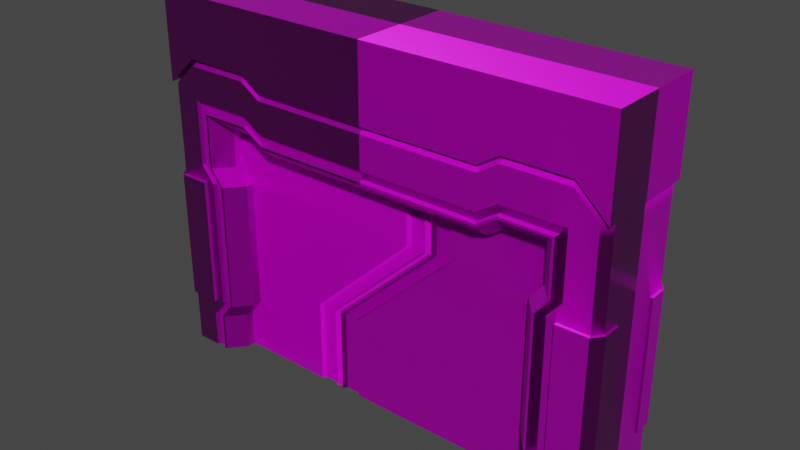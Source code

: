 # Source: animation_Airlock_open.blend  (saved by Blender 2.93.20; exported with 4.5.12 LTS)
import bpy
from mathutils import Matrix  # noqa: F401  (used for matrix-valued properties, if any)

bpy.ops.wm.read_factory_settings(use_empty=True)
scene = bpy.context.scene
scene.name = 'Scene'

# ---- collections
col_collection = bpy.data.collections.new('Collection'); scene.collection.children.link(col_collection)

# ---- images (referenced by path relative to the original .blend; pixels are not part of the script)
import os
ASSET_DIR = os.environ.get("B2B_ASSET_DIR", "")  # directory of the original .blend (textures are referenced by path, not embedded)
HERE = os.path.dirname(os.path.abspath(__file__))  # packed textures are extracted next to this script under _unpacked/

def load_image(name, relpath, width, height, colorspace="sRGB"):
    """Load a texture the original file referenced (path relative to the .blend, or extracted next to this script)."""
    p = next((c for c in (os.path.join(HERE, relpath), os.path.join(ASSET_DIR, relpath)) if relpath and os.path.exists(c)), "")
    if p:
        img = bpy.data.images.load(p, check_existing=True)
        img.name = name
    else:  # same state as the original file: an image datablock whose file is absent (Cycles renders it pink)
        img = bpy.data.images.new(name, width, height)
        img.source = "FILE"
        img.filepath = "//" + (relpath or name)
    img.colorspace_settings.name = colorspace
    return img
img_airlock_normal_png = load_image('airlock_normal.png', 'airlock_normal.png', 1024, 1024, 'Non-Color')
img_airlock_color2_png = load_image('airlock_color2.png', 'airlock_color2.png', 1024, 1024, 'sRGB')
img_airlock_roughness_png = load_image('airlock_roughness.png', 'airlock_roughness.png', 1024, 1024, 'Non-Color')

# ---- materials (node trees are filled in below, after node groups)
mat_airlockmaterial = bpy.data.materials.new('AirLockMaterial')
mat_airlockmaterial.alpha_threshold = 0.0
mat_airlockmaterial.use_transparent_shadow = False
mat_airlockmaterial.line_color = (0.0, 0.0, 0.0, 1.0)

# ---- node groups
ng_auto_smooth = bpy.data.node_groups.new('Auto Smooth', 'GeometryNodeTree')
_s = ng_auto_smooth.interface.new_socket(name='Geometry', in_out='OUTPUT', socket_type='NodeSocketGeometry')
_s = ng_auto_smooth.interface.new_socket(name='Geometry', in_out='INPUT', socket_type='NodeSocketGeometry')
_s = ng_auto_smooth.interface.new_socket(name='Angle', in_out='INPUT', socket_type='NodeSocketFloat')
_s.subtype = 'ANGLE'
_s.min_value = 0.0
_s.max_value = 3.142
ng_auto_smooth.is_modifier = True
_N = ng_auto_smooth.nodes; _L = ng_auto_smooth.links
n0 = _N.new('NodeGroupOutput'); n0.name = 'Group Output'; n0.location = (480, -100)
n1 = _N.new('NodeGroupInput'); n1.name = 'Group Input'; n1.location = (-420, -300)
n2 = _N.new('NodeGroupInput'); n2.name = 'Group Input.001'; n2.location = (-60, -100)
n3 = _N.new('GeometryNodeSetShadeSmooth'); n3.name = 'Set Shade Smooth'; n3.location = (120, -100)
n3.domain = 'EDGE'
n4 = _N.new('GeometryNodeSetShadeSmooth'); n4.name = 'Set Shade Smooth.001'; n4.location = (300, -100)
n5 = _N.new('GeometryNodeInputMeshEdgeAngle'); n5.name = 'Edge Angle'; n5.location = (-420, -220)
n6 = _N.new('GeometryNodeInputEdgeSmooth'); n6.name = 'Is Edge Smooth'; n6.location = (-60, -160)
n7 = _N.new('GeometryNodeInputShadeSmooth'); n7.name = 'Is Face Smooth'; n7.location = (-240, -340)
n8 = _N.new('FunctionNodeBooleanMath'); n8.name = 'Boolean Math'; n8.location = (-60, -220)
n9 = _N.new('FunctionNodeCompare'); n9.name = 'Compare'; n9.location = (-240, -180)
n9.operation = 'LESS_EQUAL'
_L.new(n5.outputs[0], n9.inputs[0])
_L.new(n4.outputs[0], n0.inputs[0])
_L.new(n1.outputs[1], n9.inputs[1])
_L.new(n9.outputs[0], n8.inputs[0])
_L.new(n7.outputs[0], n8.inputs[1])
_L.new(n2.outputs[0], n3.inputs[0])
_L.new(n6.outputs[0], n3.inputs[1])
_L.new(n3.outputs[0], n4.inputs[0])
_L.new(n8.outputs[0], n3.inputs[2])
n0.is_active_output = True

# ---- material node trees
mat_airlockmaterial.use_nodes = True; mat_airlockmaterial.node_tree.nodes.clear()
_N = mat_airlockmaterial.node_tree.nodes; _L = mat_airlockmaterial.node_tree.links
n0 = _N.new('ShaderNodeOutputMaterial'); n0.name = 'Material Output'; n0.location = (300, 300)
n1 = _N.new('ShaderNodeBsdfPrincipled'); n1.name = 'Principled BSDF'; n1.location = (10, 300)
n1.distribution = 'GGX'
n1.subsurface_method = 'BURLEY'
n1.inputs[1].default_value = 0.2868
n1.inputs[3].default_value = 1.45
n1.inputs[13].default_value = 0.2868
n1.inputs[27].default_value = (0.0, 0.0, 0.0, 1.0)
n1.inputs[28].default_value = 1.0
n2 = _N.new('ShaderNodeNormalMap'); n2.name = 'Normal Map'; n2.location = (-275, -292)
n2.uv_map = 'UVMap'
n3 = _N.new('ShaderNodeTexImage'); n3.name = 'Image Texture.001'; n3.location = (-628, -237)
n3.image = img_airlock_normal_png
n4 = _N.new('ShaderNodeTexImage'); n4.name = 'Image Texture'; n4.location = (-324, 335)
n4.image = img_airlock_color2_png
n5 = _N.new('ShaderNodeTexImage'); n5.name = 'Image Texture.002'; n5.location = (-686, 80)
n5.image = img_airlock_roughness_png
n6 = _N.new('ShaderNodeGamma'); n6.name = 'Gamma'; n6.location = (-332, 9)
_L.new(n1.outputs[0], n0.inputs[0])
_L.new(n4.outputs[0], n1.inputs[0])
_L.new(n3.outputs[0], n2.inputs[1])
_L.new(n2.outputs[0], n1.inputs[5])
_L.new(n5.outputs[0], n6.inputs[0])
_L.new(n6.outputs[0], n1.inputs[2])
n0.is_active_output = True

# ---- world
world_world = bpy.data.worlds.new('World'); scene.world = world_world
world_world.use_nodes = True; world_world.node_tree.nodes.clear()
_N = world_world.node_tree.nodes; _L = world_world.node_tree.links
n0 = _N.new('ShaderNodeOutputWorld'); n0.name = 'World Output'; n0.location = (300, 300)
n1 = _N.new('ShaderNodeBackground'); n1.name = 'Background'; n1.location = (10, 300)
n1.inputs[0].default_value = (0.05088, 0.05088, 0.05088, 1.0)
_L.new(n1.outputs[0], n0.inputs[0])
n0.is_active_output = True
world_world.color = (0.05088, 0.05088, 0.05088)
world_world.use_sun_shadow = False
world_world.sun_shadow_jitter_overblur = 0.0

# ---- meshes
me_door_01 = bpy.data.meshes.new('Door_01')
me_door_01.from_pydata([(1.5, -0.2, 0.0), (1.5, -0.2, 2.0), (0.575, -0.2, 0.0), (1.5, -0.2, 1.373), (1.5, -0.2, 0.6267), (0.575, -0.2, 0.6267), (1.5, 0.0, 0.0), (1.5, 0.0, 2.0), (0.4, 0.0, 2.0), (-0.4, 0.0, 0.0), (0.575, 0.0, 0.0), (1.5, 0.0, 0.6267), (1.5, 0.0, 1.373), (-0.4, 0.0, 0.6267), (0.4, 0.0, 1.373), (-0.2214, -0.2, 0.0), (-0.4, -0.175, 0.0), (0.4, -0.175, 2.0), (0.575, -0.2, 2.0), (0.4, -0.175, 1.373), (0.575, -0.2, 1.37), (-0.2213, -0.2, 0.6267), (-0.4, -0.175, 0.6267), (0.575, 0.0, 2.0), (-0.2214, 0.0, 0.0), (-0.3714, 0.0, 0.0), (-0.3713, -0.2, 0.6267), (-0.3714, -0.2, 0.0), (0.425, -0.2, 2.0), (0.425, -0.2, 1.37), (0.425, 0.0, 2.0), (-0.3489, -0.175, 0.0), (-0.2439, -0.175, 0.0), (-0.2438, -0.175, 0.6267), (0.4475, -0.175, 1.37), (0.5525, -0.175, 1.37), (0.5525, -0.175, 2.0), (-0.3488, -0.175, 0.6267), (0.4475, -0.175, 2.0), (-0.3489, 0.0, 0.0), (-0.2439, 0.0, 0.0), (0.5525, 0.0, 2.0), (0.4475, 0.0, 2.0), (0.4, -0.01582, 1.607), (0.4, -0.04505, 1.619), (0.4, -0.06742, 1.642), (0.4, -0.07953, 1.671), (0.4, -0.07953, 1.702), (0.4, -0.06742, 1.732), (0.4, -0.04505, 1.754), (0.4, -0.01582, 1.766), (0.2255, -0.01133, 1.63), (0.2484, -0.01582, 1.607), (0.2322, -0.01451, 1.614), (0.2255, -0.03227, 1.638), (0.2484, -0.04505, 1.619), (0.2322, -0.04131, 1.625), (0.2255, -0.0483, 1.654), (0.2484, -0.06742, 1.642), (0.2322, -0.06182, 1.645), (0.2255, -0.05697, 1.675), (0.2484, -0.07953, 1.671), (0.2322, -0.07292, 1.672), (0.2255, -0.05697, 1.698), (0.2484, -0.07953, 1.702), (0.2322, -0.07292, 1.701), (0.2255, -0.0483, 1.719), (0.2484, -0.06742, 1.732), (0.2322, -0.06182, 1.728), (0.2255, -0.03227, 1.735), (0.2484, -0.04505, 1.754), (0.2322, -0.04131, 1.748), (0.2255, -0.01133, 1.744), (0.2484, -0.01582, 1.766), (0.2322, -0.0145, 1.76), (0.3276, -0.05346, 1.722), (0.2817, -0.05346, 1.722), (0.3276, -0.03572, 1.74), (0.2817, -0.03572, 1.74), (0.3276, -0.01254, 1.75), (0.2817, -0.01254, 1.75), (0.2817, -0.01582, 1.607), (0.3276, -0.01582, 1.607), (0.2817, -0.04505, 1.619), (0.3276, -0.04505, 1.619), (0.2817, -0.06742, 1.642), (0.3276, -0.06742, 1.642), (0.2817, -0.07953, 1.671), (0.3276, -0.07953, 1.671), (0.2817, -0.07953, 1.702), (0.3276, -0.07953, 1.702), (0.2817, -0.06742, 1.732), (0.3276, -0.06742, 1.732), (0.2817, -0.04505, 1.754), (0.3276, -0.04505, 1.754), (0.2817, -0.01582, 1.766), (0.3276, -0.01582, 1.766), (0.2817, -0.06306, 1.699), (0.3276, -0.06306, 1.699), (0.2817, -0.06306, 1.674), (0.3276, -0.06306, 1.674), (0.2817, -0.05346, 1.651), (0.3276, -0.05346, 1.651), (0.2817, -0.03572, 1.633), (0.3276, -0.03572, 1.633), (0.2817, -0.01254, 1.624), (0.3276, -0.01254, 1.624), (0.4, -1.863e-08, 1.766), (0.2484, -1.863e-08, 1.766), (0.2322, -1.863e-08, 1.76), (0.2255, -1.956e-08, 1.744), (0.2817, -2.049e-08, 1.75), (0.3276, -1.956e-08, 1.75), (0.3276, -1.863e-08, 1.766), (0.2817, -1.863e-08, 1.766), (0.4, -1.863e-08, 1.607), (0.2484, -1.863e-08, 1.607), (0.2322, -1.77e-08, 1.614), (0.2255, -1.77e-08, 1.63), (0.2817, -1.956e-08, 1.624), (0.3276, -2.049e-08, 1.624), (0.3276, -1.863e-08, 1.607), (0.2817, -1.863e-08, 1.607)], [], [(12, 7, 1, 3), (10, 6, 0, 2), (8, 14, 19, 17), (16, 22, 13, 9), (30, 8, 17, 28), (24, 10, 2, 15), (0, 4, 5, 2), (6, 11, 4, 0), (11, 12, 3, 4), (22, 19, 14, 13), (3, 1, 18, 20), (5, 20, 21), (4, 3, 20, 5), (29, 26, 37, 34), (26, 27, 31, 37), (15, 21, 33, 32), (2, 5, 21, 15), (7, 23, 18, 1), (31, 32, 40, 39), (9, 25, 27, 16), (19, 22, 26, 29), (17, 19, 29, 28), (22, 16, 27, 26), (36, 38, 42, 41), (37, 31, 32, 33), (38, 34, 35, 36), (34, 37, 33, 35), (32, 40, 24, 15), (39, 31, 27, 25), (28, 29, 34, 38), (21, 20, 35, 33), (20, 18, 36, 35), (18, 23, 41, 36), (30, 28, 38, 42), (115, 43, 82, 121), (43, 44, 84, 82), (44, 45, 86, 84), (45, 46, 88, 86), (46, 47, 90, 88), (47, 48, 92, 90), (48, 49, 94, 92), (49, 50, 96, 94), (116, 52, 53, 117), (117, 53, 51, 118), (52, 55, 56, 53), (53, 56, 54, 51), (55, 58, 59, 56), (56, 59, 57, 54), (58, 61, 62, 59), (59, 62, 60, 57), (61, 64, 65, 62), (62, 65, 63, 60), (64, 67, 68, 65), (65, 68, 66, 63), (67, 70, 71, 68), (68, 71, 69, 66), (70, 73, 74, 71), (71, 74, 72, 69), (110, 118, 51, 54, 57, 60, 63, 66, 69, 72), (114, 108, 73, 95), (95, 73, 70, 93), (93, 70, 67, 91), (91, 67, 64, 89), (89, 64, 61, 87), (87, 61, 58, 85), (85, 58, 55, 83), (83, 55, 52, 81), (114, 95, 80, 111), (89, 87, 99, 97), (88, 90, 98, 100), (121, 82, 106, 120), (91, 89, 97, 76), (90, 92, 75, 98), (83, 81, 105, 103), (93, 91, 76, 78), (82, 84, 104, 106), (94, 77, 75, 92), (77, 79, 80, 78), (75, 77, 78, 76), (98, 75, 76, 97), (100, 98, 97, 99), (102, 100, 99, 101), (104, 102, 101, 103), (106, 104, 103, 105), (120, 106, 105, 119), (86, 88, 100, 102), (87, 85, 101, 99), (94, 96, 79, 77), (95, 93, 78, 80), (84, 86, 102, 104), (85, 83, 103, 101), (96, 113, 112, 79), (79, 112, 111, 80), (74, 109, 110, 72), (73, 108, 109, 74), (50, 107, 113, 96), (81, 122, 119, 105), (81, 52, 116, 122)])
me_door_01.polygons.foreach_set('use_smooth', [True] * 98)
_k = set([(0, 2), (0, 4), (0, 6), (1, 3), (1, 7), (1, 18), (2, 15), (3, 4), (8, 17), (9, 16), (15, 21), (15, 32), (16, 22), (16, 27), (17, 19), (17, 28), (18, 20), (18, 23), (18, 36), (19, 22), (20, 21), (26, 27), (26, 29), (27, 31), (28, 29), (28, 30), (28, 38), (31, 32), (31, 37), (32, 33), (33, 35), (34, 37), (34, 38), (35, 36), (36, 38), (36, 41), (38, 42), (75, 77), (75, 98), (76, 78), (76, 97), (77, 79), (78, 80), (79, 112), (80, 111), (81, 83), (81, 122), (82, 84), (82, 121), (83, 85), (84, 86), (85, 87), (86, 88), (87, 89), (88, 90), (89, 91), (90, 92), (91, 93), (92, 94), (93, 95), (94, 96), (95, 114), (96, 113), (97, 99), (98, 100), (99, 101), (100, 102), (101, 103), (102, 104), (103, 105), (104, 106), (105, 119), (106, 120)])
me_door_01.attributes.new('sharp_edge', 'BOOLEAN', 'EDGE').data.foreach_set('value', [ (min(e.vertices), max(e.vertices)) in _k for e in me_door_01.edges])
_uv = me_door_01.uv_layers.new(name='UVMap')
_uv.uv.foreach_set('vector', [0.9853, 0.8947, 0.9853, 0.9905, 0.9853, 0.9905, 0.9853, 0.8947, 0.8438, 0.6846, 0.9853, 0.6846, 0.9853, 0.6846, 0.8438, 0.6846, 0.5357, 0.9867, 0.5357, 0.9065, 0.5581, 0.9065, 0.5581, 0.9867, 0.5581, 0.6862, 0.5581, 0.7664, 0.5357, 0.7664, 0.5357, 0.6862, 0.8209, 0.9905, 0.817, 0.9905, 0.817, 0.9905, 0.8209, 0.9905, 0.722, 0.6846, 0.8438, 0.6846, 0.8438, 0.6846, 0.722, 0.6846, 0.9853, 0.6846, 0.9853, 0.7805, 0.8438, 0.7805, 0.8438, 0.6846, 0.9853, 0.6846, 0.9853, 0.7805, 0.9853, 0.7805, 0.9853, 0.6846, 0.9853, 0.7805, 0.9853, 0.8947, 0.9853, 0.8947, 0.9853, 0.7805, 0.5581, 0.7664, 0.5581, 0.9065, 0.5357, 0.9065, 0.5357, 0.7664, 0.9853, 0.8947, 0.9853, 0.9905, 0.8438, 0.9905, 0.8438, 0.8941, 0.8438, 0.7805, 0.8438, 0.8941, 0.722, 0.7805, 0.9853, 0.7805, 0.9853, 0.8947, 0.8438, 0.8941, 0.8438, 0.7805, 0.8209, 0.8941, 0.699, 0.7805, 0.7025, 0.7805, 0.8243, 0.8941, 0.699, 0.7805, 0.699, 0.6846, 0.7025, 0.6846, 0.7025, 0.7805, 0.722, 0.6846, 0.722, 0.7805, 0.7185, 0.7805, 0.7185, 0.6846, 0.8438, 0.6846, 0.8438, 0.7805, 0.722, 0.7805, 0.722, 0.6846, 0.9853, 0.9905, 0.8438, 0.9905, 0.8438, 0.9905, 0.9853, 0.9905, 0.7025, 0.6846, 0.7185, 0.6846, 0.7185, 0.6846, 0.7025, 0.6846, 0.6947, 0.6846, 0.699, 0.6846, 0.699, 0.6846, 0.6947, 0.6846, 0.817, 0.8947, 0.6947, 0.7805, 0.699, 0.7805, 0.8209, 0.8941, 0.817, 0.9905, 0.817, 0.8947, 0.8209, 0.8941, 0.8209, 0.9905, 0.6947, 0.7805, 0.6947, 0.6846, 0.699, 0.6846, 0.699, 0.7805, 0.8404, 0.9905, 0.8243, 0.9905, 0.8243, 0.9905, 0.8404, 0.9905, 0.5659, 0.7805, 0.5659, 0.6846, 0.582, 0.6846, 0.582, 0.7805, 0.6877, 0.9905, 0.6877, 0.8941, 0.7038, 0.8941, 0.7038, 0.9905, 0.6877, 0.8941, 0.5659, 0.7805, 0.582, 0.7805, 0.7038, 0.8941, 0.7185, 0.6846, 0.7185, 0.6846, 0.722, 0.6846, 0.722, 0.6846, 0.7025, 0.6846, 0.7025, 0.6846, 0.699, 0.6846, 0.699, 0.6846, 0.8209, 0.9905, 0.8209, 0.8941, 0.8243, 0.8941, 0.8243, 0.9905, 0.722, 0.7805, 0.8438, 0.8941, 0.8404, 0.8941, 0.7185, 0.7805, 0.8438, 0.8941, 0.8438, 0.9905, 0.8404, 0.9905, 0.8404, 0.8941, 0.8438, 0.9905, 0.8438, 0.9905, 0.8404, 0.9905, 0.8404, 0.9905, 0.8209, 0.9905, 0.8209, 0.9905, 0.8243, 0.9905, 0.8243, 0.9905, 0.6542, 0.7699, 0.6516, 0.7699, 0.6516, 0.7522, 0.6542, 0.7522, 0.6516, 0.7699, 0.6462, 0.7699, 0.6462, 0.7522, 0.6516, 0.7522, 0.6462, 0.7699, 0.6409, 0.7699, 0.6409, 0.7522, 0.6462, 0.7522, 0.6409, 0.7699, 0.6356, 0.7699, 0.6356, 0.7522, 0.6409, 0.7522, 0.6356, 0.7699, 0.6302, 0.7699, 0.6302, 0.7522, 0.6356, 0.7522, 0.6302, 0.7699, 0.6249, 0.7699, 0.6249, 0.7522, 0.6302, 0.7522, 0.6249, 0.7699, 0.6196, 0.7699, 0.6196, 0.7522, 0.6249, 0.7522, 0.6196, 0.7699, 0.6143, 0.7699, 0.6143, 0.7522, 0.6196, 0.7522, 0.6542, 0.7328, 0.6516, 0.7328, 0.6517, 0.7273, 0.6542, 0.7273, 0.6743, 0.7059, 0.6743, 0.7021, 0.6686, 0.7031, 0.6686, 0.7059, 0.6516, 0.7328, 0.6462, 0.7328, 0.6463, 0.7273, 0.6514, 0.7273, 0.6742, 0.7018, 0.6713, 0.6947, 0.6664, 0.6978, 0.6686, 0.7031, 0.6462, 0.7328, 0.6409, 0.7328, 0.641, 0.7273, 0.6461, 0.7273, 0.6711, 0.6944, 0.6657, 0.689, 0.6624, 0.6938, 0.6664, 0.6978, 0.6409, 0.7328, 0.6356, 0.7328, 0.6357, 0.7273, 0.6408, 0.7273, 0.6654, 0.6889, 0.6584, 0.6859, 0.6571, 0.6916, 0.6624, 0.6938, 0.6356, 0.7328, 0.6302, 0.7328, 0.6304, 0.7273, 0.6355, 0.7273, 0.658, 0.6859, 0.6504, 0.6859, 0.6514, 0.6916, 0.6571, 0.6916, 0.6302, 0.7328, 0.6249, 0.7328, 0.625, 0.7273, 0.6301, 0.7273, 0.6501, 0.6859, 0.643, 0.6889, 0.6461, 0.6938, 0.6514, 0.6916, 0.6249, 0.7328, 0.6196, 0.7328, 0.6197, 0.7273, 0.6248, 0.7273, 0.6427, 0.689, 0.6373, 0.6944, 0.642, 0.6978, 0.6461, 0.6938, 0.6196, 0.7328, 0.6143, 0.7328, 0.6144, 0.7273, 0.6195, 0.7273, 0.6371, 0.6947, 0.6342, 0.7018, 0.6398, 0.7031, 0.642, 0.6978, 0.6398, 0.7059, 0.6686, 0.7059, 0.6686, 0.7031, 0.6664, 0.6978, 0.6624, 0.6938, 0.6571, 0.6916, 0.6514, 0.6916, 0.6461, 0.6938, 0.642, 0.6978, 0.6398, 0.7031, 0.6116, 0.741, 0.6116, 0.7328, 0.6143, 0.7328, 0.6143, 0.741, 0.6143, 0.741, 0.6143, 0.7328, 0.6196, 0.7328, 0.6196, 0.741, 0.6196, 0.741, 0.6196, 0.7328, 0.6249, 0.7328, 0.6249, 0.741, 0.6249, 0.741, 0.6249, 0.7328, 0.6302, 0.7328, 0.6302, 0.741, 0.6302, 0.741, 0.6302, 0.7328, 0.6356, 0.7328, 0.6356, 0.741, 0.6356, 0.741, 0.6356, 0.7328, 0.6409, 0.7328, 0.6409, 0.741, 0.6409, 0.741, 0.6409, 0.7328, 0.6462, 0.7328, 0.6462, 0.741, 0.6462, 0.741, 0.6462, 0.7328, 0.6516, 0.7328, 0.6516, 0.741, 0.6116, 0.741, 0.6143, 0.741, 0.6143, 0.741, 0.6116, 0.741, 0.6302, 0.741, 0.6356, 0.741, 0.6356, 0.741, 0.6302, 0.741, 0.6356, 0.7522, 0.6302, 0.7522, 0.6302, 0.7522, 0.6356, 0.7522, 0.6542, 0.7522, 0.6516, 0.7522, 0.6516, 0.7522, 0.6542, 0.7522, 0.6249, 0.741, 0.6302, 0.741, 0.6302, 0.741, 0.6249, 0.741, 0.6302, 0.7522, 0.6249, 0.7522, 0.6249, 0.7522, 0.6302, 0.7522, 0.6462, 0.741, 0.6516, 0.741, 0.6516, 0.741, 0.6462, 0.741, 0.6196, 0.741, 0.6249, 0.741, 0.6249, 0.741, 0.6196, 0.741, 0.6516, 0.7522, 0.6462, 0.7522, 0.6462, 0.7522, 0.6516, 0.7522, 0.6196, 0.7522, 0.6196, 0.7522, 0.6249, 0.7522, 0.6249, 0.7522, 0.6196, 0.7522, 0.6143, 0.7522, 0.6143, 0.741, 0.6196, 0.741, 0.6249, 0.7522, 0.6196, 0.7522, 0.6196, 0.741, 0.6249, 0.741, 0.6302, 0.7522, 0.6249, 0.7522, 0.6249, 0.741, 0.6302, 0.741, 0.6356, 0.7522, 0.6302, 0.7522, 0.6302, 0.741, 0.6356, 0.741, 0.6409, 0.7522, 0.6356, 0.7522, 0.6356, 0.741, 0.6409, 0.741, 0.6462, 0.7522, 0.6409, 0.7522, 0.6409, 0.741, 0.6462, 0.741, 0.6516, 0.7522, 0.6462, 0.7522, 0.6462, 0.741, 0.6516, 0.741, 0.6542, 0.7522, 0.6516, 0.7522, 0.6516, 0.741, 0.6542, 0.741, 0.6409, 0.7522, 0.6356, 0.7522, 0.6356, 0.7522, 0.6409, 0.7522, 0.6356, 0.741, 0.6409, 0.741, 0.6409, 0.741, 0.6356, 0.741, 0.6196, 0.7522, 0.6143, 0.7522, 0.6143, 0.7522, 0.6196, 0.7522, 0.6143, 0.741, 0.6196, 0.741, 0.6196, 0.741, 0.6143, 0.741, 0.6462, 0.7522, 0.6409, 0.7522, 0.6409, 0.7522, 0.6462, 0.7522, 0.6409, 0.741, 0.6462, 0.741, 0.6462, 0.741, 0.6409, 0.741, 0.6143, 0.7522, 0.6116, 0.7522, 0.6116, 0.7522, 0.6143, 0.7522, 0.6143, 0.7522, 0.6116, 0.7522, 0.6116, 0.741, 0.6143, 0.741, 0.6341, 0.7021, 0.6341, 0.7059, 0.6398, 0.7059, 0.6398, 0.7031, 0.6143, 0.7328, 0.6116, 0.7328, 0.6116, 0.7273, 0.6142, 0.7273, 0.6143, 0.7699, 0.6116, 0.7699, 0.6116, 0.7522, 0.6143, 0.7522, 0.6516, 0.741, 0.6542, 0.741, 0.6542, 0.741, 0.6516, 0.741, 0.6516, 0.741, 0.6516, 0.7328, 0.6542, 0.7328, 0.6542, 0.741])
me_door_01.materials.append(mat_airlockmaterial)
me_door_01.use_remesh_fix_poles = True
me_door_01.use_remesh_preserve_attributes = False
me_door_01.update()
me_cube_001 = bpy.data.meshes.new('Cube.001')
me_cube_001.from_pydata([(1.749, 0.0, 0.0), (1.408, 0.0, 2.3), (1.749, 0.0, 1.905), (1.749, 0.0, 1.393), (1.749, 0.0, 0.4073), (1.749, 0.0, 1.516), (1.749, 0.0, 0.2842), (1.04, 0.0, 2.3), (1.408, -0.39, 2.088), (1.749, 0.0, 2.088), (0.0, -0.39, 1.988), (1.04, -0.39, 2.088), (0.884, -0.39, 1.988), (1.524, -0.39, 0.0), (1.524, 0.0, 2.3), (1.524, 0.0, 0.0), (1.524, -0.39, 1.905), (1.474, -0.39, 0.4073), (1.474, -0.39, 1.393), (1.524, -0.39, 1.516), (1.524, -0.39, 0.2842), (1.524, -0.39, 2.088), (1.408, -0.39, 0.0), (1.3, -0.26, 0.0), (1.3, -0.26, 1.8), (1.408, -0.39, 1.905), (0.0, -0.26, 1.7), (0.0, -0.39, 1.805), (1.2, -0.26, 1.393), (1.308, -0.39, 1.393), (1.2, -0.26, 0.4073), (1.308, -0.39, 0.4073), (1.408, -0.39, 1.516), (1.3, -0.26, 1.516), (1.408, -0.39, 0.2842), (1.3, -0.26, 0.2842), (1.04, -0.39, 1.905), (1.04, -0.26, 1.8), (0.884, -0.39, 1.805), (0.884, -0.26, 1.7), (1.408, -0.2, 2.3), (1.749, -0.2, 0.0), (1.749, -0.2, 1.905), (0.0, -0.2, 2.2), (1.749, -0.2, 0.4073), (1.749, -0.2, 1.393), (1.749, -0.2, 1.516), (1.749, -0.2, 0.2842), (1.04, -0.2, 2.3), (0.884, -0.2, 2.2), (1.749, -0.2, 2.088), (1.524, -0.2, 2.3), (1.524, -0.2, 0.0), (1.506, -0.39, 2.088), (1.506, 0.0, 2.3), (1.341, -0.37, 0.4073), (1.341, -0.37, 1.393), (1.39, -0.37, 1.393), (1.491, -0.37, 0.0), (1.442, -0.37, 0.0), (1.442, -0.37, 0.2842), (1.506, -0.2, 2.3), (1.749, 0.0, 2.001), (1.524, -0.39, 2.001), (1.491, -0.37, 0.2842), (1.49, -0.37, 1.905), (1.442, -0.37, 1.905), (1.442, -0.37, 1.938), (1.749, -0.2, 2.001), (1.49, -0.37, 1.985), (1.507, -0.39, 0.0), (1.425, -0.39, 0.0), (1.507, -0.39, 0.2842), (1.425, -0.39, 0.2842), (1.426, -0.39, 1.905), (1.506, -0.39, 1.905), (1.507, -0.39, 1.516), (1.426, -0.39, 1.516), (1.407, -0.39, 1.393), (1.325, -0.39, 1.393), (1.325, -0.39, 0.4073), (1.407, -0.39, 0.4073), (1.408, -0.39, 2.001), (1.408, -0.39, 1.922), (1.04, -0.39, 1.922), (1.04, -0.39, 2.001), (0.884, -0.39, 1.824), (0.884, -0.39, 1.903), (0.0, -0.39, 1.824), (0.0, -0.39, 1.903), (1.426, -0.39, 1.922), (1.506, -0.39, 2.001), (1.39, -0.37, 0.4073), (1.491, -0.37, 1.516), (1.442, -0.37, 1.516), (1.408, -0.37, 1.985), (1.408, -0.37, 1.938), (0.884, -0.37, 1.84), (0.884, -0.37, 1.887), (0.0, -0.37, 1.887), (0.0, -0.37, 1.84), (1.04, -0.37, 1.938), (1.04, -0.37, 1.985), (1.749, -0.325, 0.0), (1.698, -0.39, 0.0), (1.408, -0.325, 2.3), (1.408, -0.39, 2.25), (1.697, -0.39, 1.905), (1.749, -0.325, 1.905), (0.0, -0.39, 2.15), (0.0, -0.325, 2.2), (1.698, -0.39, 1.393), (1.749, -0.325, 1.393), (1.698, -0.39, 0.4073), (1.749, -0.325, 0.4073), (1.749, -0.325, 1.516), (1.698, -0.39, 1.516), (1.749, -0.325, 0.2842), (1.698, -0.39, 0.2842), (1.04, -0.325, 2.3), (1.04, -0.39, 2.25), (0.884, -0.39, 2.15), (0.884, -0.325, 2.2), (1.696, -0.39, 2.088), (1.749, -0.325, 2.088), (1.524, -0.325, 2.3), (1.524, -0.39, 2.25), (1.506, -0.39, 2.25), (1.506, -0.325, 2.3), (1.749, -0.325, 2.001), (1.697, -0.39, 2.001), (1.474, -0.4144, 1.393), (1.474, -0.4144, 0.4073), (1.768, -0.2, 1.393), (1.768, -0.2, 0.4073), (1.705, -0.4126, 1.393), (1.766, -0.3344, 1.393), (1.705, -0.4126, 0.4073), (1.766, -0.3344, 0.4073), (0.0, -0.39, 2.2), (0.0, 0.0, 2.2), (0.884, 0.0, 2.2), (1.753, -0.39, 2.088), (1.524, -0.39, 2.3), (0.0, -0.39, 2.75), (0.0, 0.0, 2.75), (0.884, 0.0, 2.75), (1.04, -0.39, 2.75), (1.753, -0.39, 2.75), (1.524, -0.39, 2.75), (1.524, 0.0, 2.75), (1.753, 0.0, 2.75), (1.04, -0.39, 2.3), (0.884, -0.39, 2.2), (0.884, -0.39, 2.75), (1.04, 0.0, 2.75), (1.491, 0.0, 0.0), (1.442, 0.0, 0.0), (1.507, 0.0, 0.0), (1.425, 0.0, 0.0), (1.491, -0.2, 0.0), (1.3, -0.2, 0.0), (1.3, -0.2, 0.2842), (1.3, -0.2, 1.8), (1.04, -0.2, 1.8), (1.3, -0.2, 1.516), (0.884, -0.2, 1.7), (0.0, -0.2, 1.7), (1.2, -0.2, 0.4073), (1.2, -0.2, 1.393), (1.442, -0.2, 0.0), (1.507, -0.2, 0.0), (1.425, -0.2, 0.0), (1.408, 0.0, 1.393), (1.408, 0.0, 0.4073), (1.04, 0.0, 1.905), (1.408, 0.0, 1.905), (1.408, 0.0, 0.2842), (1.408, 0.0, 1.516), (1.408, 0.0, 0.0), (0.884, 0.0, 1.905), (0.0, 0.0, 1.905), (1.408, -0.2, 0.0), (1.408, -0.2, 0.2842), (1.04, -0.2, 1.905), (0.0, -0.2, 1.905), (1.408, -0.2, 1.393), (1.408, -0.2, 1.905), (1.408, -0.2, 1.516), (0.884, -0.2, 1.905), (1.408, -0.2, 0.4073), (1.753, 0.0, 2.088), (1.04, 0.0, 2.3), (0.884, 0.0, 2.2), (1.524, 0.0, 2.3)], [], [(63, 130, 123, 21), (41, 47, 117, 103), (105, 40, 48, 119), (61, 40, 105, 128), (21, 53, 91, 63), (116, 107, 16, 19), (111, 116, 19, 18), (49, 193, 140, 43), (118, 113, 17, 20), (45, 46, 115, 112), (165, 163, 187, 188), (20, 17, 81, 72), (164, 166, 189, 184), (74, 90, 83, 25), (17, 18, 78, 81), (87, 12, 10, 89), (25, 83, 84, 36), (44, 45, 133, 134), (166, 167, 185, 189), (73, 80, 31, 34), (53, 127, 106, 8), (163, 164, 184, 187), (40, 1, 192, 48), (42, 68, 129, 108), (48, 192, 193, 49), (126, 21, 123), (38, 86, 88, 27), (161, 162, 183, 182), (162, 168, 190, 183), (21, 126, 127, 53), (36, 84, 86, 38), (52, 41, 103, 104, 13), (114, 44, 134, 138), (47, 44, 114, 117), (119, 48, 49, 122), (16, 107, 130, 63), (51, 50, 9, 194), (169, 165, 188, 186), (35, 23, 22, 34), (37, 24, 25, 36), (33, 28, 29, 32), (28, 30, 31, 29), (24, 33, 32, 25), (30, 35, 34, 31), (39, 37, 36, 38), (26, 39, 38, 27), (13, 20, 72, 70), (51, 125, 124, 50), (62, 9, 50, 68), (11, 120, 121, 12), (8, 106, 120, 11), (0, 6, 47, 41), (3, 5, 46, 45), (4, 3, 45, 44), (6, 4, 44, 47), (12, 121, 109, 10), (5, 2, 42, 46), (54, 1, 40, 61), (15, 0, 41, 52), (68, 50, 124, 129), (194, 54, 61, 51), (67, 66, 65, 69), (71, 73, 34, 22), (80, 79, 29, 31), (79, 77, 32, 29), (18, 19, 76, 78), (16, 63, 91, 75), (51, 61, 128, 125), (77, 74, 25, 32), (122, 49, 43, 110), (2, 62, 68, 42), (19, 16, 75, 76), (46, 42, 108, 115), (160, 171, 70, 58), (85, 11, 12, 87), (82, 8, 11, 85), (72, 81, 92, 64), (75, 91, 69, 65), (88, 86, 97, 100), (80, 73, 60, 55), (79, 80, 55, 56), (76, 75, 65, 93), (90, 74, 66, 67), (87, 89, 99, 98), (84, 83, 96, 101), (74, 77, 94, 66), (160, 170, 157, 156), (60, 59, 58, 64), (56, 55, 92, 57), (94, 56, 57, 93), (66, 94, 93, 65), (55, 60, 64, 92), (69, 95, 96, 67), (98, 99, 100, 97), (102, 98, 97, 101), (95, 102, 101, 96), (81, 78, 57, 92), (91, 82, 95, 69), (85, 87, 98, 102), (73, 71, 59, 60), (77, 79, 56, 94), (86, 84, 101, 97), (52, 171, 158, 15), (83, 90, 67, 96), (78, 76, 93, 57), (82, 85, 102, 95), (70, 72, 64, 58), (118, 104, 103, 117), (128, 105, 106, 127), (130, 107, 108, 129), (122, 110, 109, 121), (116, 111, 112, 115), (17, 113, 137, 132), (107, 116, 115, 108), (113, 118, 117, 114), (105, 119, 120, 106), (119, 122, 121, 120), (124, 125, 126, 123), (125, 128, 127, 126), (123, 130, 129, 124), (104, 118, 20, 13), (137, 135, 131, 132), (134, 133, 136, 138), (135, 137, 138, 136), (45, 112, 136, 133), (112, 111, 135, 136), (111, 18, 131, 135), (18, 17, 132, 131), (113, 114, 138, 137), (153, 139, 140, 141), (148, 151, 150, 149), (154, 146, 145, 144), (143, 152, 7, 14), (150, 155, 147, 149), (142, 191, 151, 148), (152, 153, 141, 7), (143, 149, 147, 152), (139, 153, 154, 144), (143, 142, 148, 149), (147, 155, 146, 154), (153, 152, 147, 154), (143, 14, 191, 142), (53, 8, 82, 91), (172, 182, 179, 159), (172, 159, 157, 170), (22, 23, 161, 182), (71, 172, 170, 59), (71, 22, 182, 172), (13, 70, 171, 52), (58, 59, 170, 160), (156, 158, 171, 160), (23, 35, 162, 161), (24, 37, 164, 163), (39, 26, 167, 166), (37, 39, 166, 164), (33, 24, 163, 165), (30, 28, 169, 168), (28, 33, 165, 169), (35, 30, 168, 162), (183, 190, 174, 177), (186, 188, 178, 173), (190, 186, 173, 174), (188, 187, 176, 178), (184, 189, 180, 175), (189, 185, 181, 180), (187, 184, 175, 176), (182, 183, 177, 179), (168, 169, 186, 190)])
me_cube_001.polygons.foreach_set('use_smooth', [True] * 168)
_k = set([(0, 6), (0, 15), (0, 41), (1, 54), (1, 192), (2, 5), (2, 62), (3, 4), (3, 5), (4, 6), (7, 152), (9, 62), (9, 194), (10, 89), (10, 109), (11, 85), (11, 120), (12, 87), (12, 121), (13, 70), (13, 104), (14, 143), (15, 158), (17, 18), (17, 113), (17, 132), (18, 111), (18, 131), (22, 23), (22, 34), (22, 71), (23, 35), (23, 161), (24, 25), (24, 33), (24, 37), (24, 163), (25, 32), (25, 36), (26, 27), (26, 39), (26, 167), (27, 38), (27, 88), (28, 29), (28, 30), (28, 33), (28, 169), (29, 31), (29, 32), (29, 79), (30, 31), (30, 35), (31, 34), (32, 33), (34, 35), (36, 37), (36, 38), (36, 84), (37, 39), (37, 164), (38, 39), (38, 86), (39, 166), (41, 103), (43, 110), (43, 140), (44, 45), (44, 114), (44, 134), (45, 112), (45, 133), (48, 119), (48, 192), (49, 122), (49, 193), (54, 194), (55, 56), (55, 60), (55, 80), (56, 79), (56, 94), (57, 78), (57, 92), (57, 93), (58, 59), (58, 64), (58, 70), (59, 60), (59, 71), (60, 73), (64, 72), (64, 92), (65, 69), (65, 93), (66, 67), (66, 94), (67, 90), (67, 96), (69, 91), (69, 95), (70, 72), (71, 73), (72, 81), (73, 80), (74, 77), (74, 90), (75, 76), (75, 91), (76, 78), (76, 93), (77, 79), (77, 94), (78, 81), (79, 80), (81, 92), (82, 85), (82, 91), (83, 84), (83, 90), (84, 86), (84, 101), (85, 87), (85, 102), (86, 88), (86, 97), (87, 89), (87, 98), (88, 100), (89, 99), (95, 102), (96, 101), (97, 100), (97, 101), (98, 99), (98, 102), (99, 100), (103, 104), (103, 117), (104, 118), (105, 119), (105, 128), (106, 120), (106, 127), (107, 116), (107, 130), (108, 115), (108, 129), (109, 110), (109, 121), (110, 122), (111, 112), (111, 116), (111, 135), (112, 115), (112, 136), (113, 114), (113, 118), (113, 137), (114, 117), (114, 138), (119, 120), (119, 122), (120, 121), (121, 122), (123, 126), (123, 130), (124, 125), (124, 129), (125, 128), (126, 127), (131, 132), (131, 135), (132, 137), (133, 134), (133, 136), (134, 138), (135, 136), (135, 137), (136, 138), (137, 138), (139, 153), (140, 193), (141, 153), (142, 143), (142, 148), (142, 191), (143, 152), (144, 154), (147, 149), (147, 154), (148, 149), (148, 151), (152, 153), (156, 157), (156, 158), (157, 159), (159, 179), (161, 162), (162, 168), (163, 164), (163, 165), (164, 166), (165, 169), (166, 167), (167, 185), (168, 169), (169, 186), (173, 174), (173, 178), (174, 177), (175, 176), (175, 180), (176, 178), (176, 187), (177, 179), (180, 181), (181, 185), (182, 183), (183, 190), (184, 187), (184, 189), (185, 189), (186, 188), (186, 190), (187, 188), (192, 193)])
me_cube_001.attributes.new('sharp_edge', 'BOOLEAN', 'EDGE').data.foreach_set('value', [ (min(e.vertices), max(e.vertices)) in _k for e in me_cube_001.edges])
_uv = me_cube_001.uv_layers.new(name='UVMap')
_uv.uv.foreach_set('vector', [0.837, 0.5803, 0.8809, 0.5803, 0.8808, 0.6023, 0.837, 0.6023, 0.9188, 0.07092, 0.9188, 0.1433, 0.8941, 0.1433, 0.8941, 0.07092, 0.6964, 0.1177, 0.7209, 0.1177, 0.7209, 0.2109, 0.6964, 0.2109, 0.7209, 0.0928, 0.7209, 0.1177, 0.6964, 0.1177, 0.6964, 0.0928, 0.837, 0.6023, 0.8324, 0.6023, 0.8324, 0.5803, 0.837, 0.5803, 0.8811, 0.4568, 0.881, 0.5558, 0.837, 0.5558, 0.837, 0.4568, 0.8811, 0.4254, 0.8811, 0.4568, 0.837, 0.4568, 0.8243, 0.4254, 0.7209, 0.2531, 0.7601, 0.2531, 0.7601, 0.4768, 0.7209, 0.4768, 0.8812, 0.1433, 0.8812, 0.1746, 0.8243, 0.1746, 0.837, 0.1433, 0.9187, 0.4254, 0.9187, 0.4568, 0.8941, 0.4568, 0.8941, 0.4254, 0.2765, 0.3777, 0.2765, 0.4448, 0.2511, 0.4695, 0.2511, 0.3777, 0.837, 0.1433, 0.8243, 0.1746, 0.807, 0.1746, 0.8326, 0.1433, 0.3379, 0.4448, 0.3747, 0.4212, 0.3747, 0.4695, 0.3379, 0.4695, 0.8119, 0.5558, 0.8119, 0.5603, 0.8073, 0.5603, 0.8073, 0.5558, 0.8243, 0.1746, 0.8243, 0.4254, 0.807, 0.4254, 0.807, 0.1746, 0.6739, 0.5554, 0.6739, 0.5769, 0.4489, 0.5769, 0.4489, 0.5553, 0.8073, 0.5558, 0.8073, 0.5603, 0.7137, 0.5603, 0.7137, 0.5559, 0.4413, 0.1328, 0.4413, 0.3459, 0.436, 0.3459, 0.436, 0.1328, 0.3747, 0.4212, 0.5833, 0.4212, 0.5833, 0.4695, 0.3747, 0.4695, 0.8118, 0.1433, 0.7862, 0.1746, 0.782, 0.1746, 0.8074, 0.1433, 0.8324, 0.6023, 0.8324, 0.6436, 0.8073, 0.6436, 0.8073, 0.6023, 0.2765, 0.4448, 0.3379, 0.4448, 0.3379, 0.4695, 0.2511, 0.4695, 0.7209, 0.1177, 0.7601, 0.1177, 0.7601, 0.2109, 0.7209, 0.2109, 0.9187, 0.5558, 0.9187, 0.5803, 0.8941, 0.5803, 0.8941, 0.5558, 0.7209, 0.2109, 0.7601, 0.2109, 0.7601, 0.2531, 0.7209, 0.2531, 0.837, 0.6436, 0.837, 0.6023, 0.8808, 0.6023, 0.6739, 0.5304, 0.6739, 0.5352, 0.4489, 0.5352, 0.4489, 0.5304, 0.2765, 0.02003, 0.2765, 0.08709, 0.2511, 0.08709, 0.2511, 0.02003, 0.2765, 0.08709, 0.3001, 0.1162, 0.2511, 0.1162, 0.2511, 0.08709, 0.837, 0.6023, 0.837, 0.6436, 0.8324, 0.6436, 0.8324, 0.6023, 0.7137, 0.5559, 0.7137, 0.5603, 0.6739, 0.5352, 0.6739, 0.5304, 0.7776, 0.5159, 0.7776, 0.5489, 0.7635, 0.5489, 0.7561, 0.5415, 0.7561, 0.5159, 0.4086, 0.1288, 0.436, 0.1288, 0.436, 0.1328, 0.4086, 0.1328, 0.9188, 0.1433, 0.9188, 0.1746, 0.8941, 0.1746, 0.8941, 0.1433, 0.6964, 0.2109, 0.7209, 0.2109, 0.7209, 0.2531, 0.6964, 0.2531, 0.837, 0.5558, 0.881, 0.5558, 0.8809, 0.5803, 0.837, 0.5803, 0.721, 0.06636, 0.7211, 0.01226, 0.7605, 0.01227, 0.7605, 0.06636, 0.3001, 0.3487, 0.2765, 0.3777, 0.2511, 0.3777, 0.2511, 0.3487, 0.6244, 0.07883, 0.6244, 0.007948, 0.6677, 0.007948, 0.6677, 0.07883, 0.4983, 0.04271, 0.5643, 0.04271, 0.5917, 0.07858, 0.4983, 0.07858, 0.6244, 0.3953, 0.6244, 0.36, 0.6677, 0.36, 0.6677, 0.3953, 0.6244, 0.36, 0.6244, 0.1142, 0.6677, 0.1142, 0.6677, 0.36, 0.6244, 0.4886, 0.6244, 0.3953, 0.6677, 0.3953, 0.6677, 0.5198, 0.6244, 0.1142, 0.6244, 0.07883, 0.6677, 0.07883, 0.6677, 0.1142, 0.4598, 0.04271, 0.4983, 0.04271, 0.4983, 0.07858, 0.4598, 0.07858, 0.2944, 0.04271, 0.4598, 0.04271, 0.4598, 0.07858, 0.2944, 0.07858, 0.837, 0.07092, 0.837, 0.1433, 0.8326, 0.1433, 0.8325, 0.07092, 0.721, 0.06636, 0.6964, 0.06636, 0.6965, 0.01226, 0.7211, 0.01226, 0.9582, 0.5803, 0.9582, 0.6023, 0.9187, 0.6023, 0.9187, 0.5803, 0.7137, 0.6023, 0.7137, 0.6436, 0.6739, 0.6182, 0.6739, 0.5769, 0.8073, 0.6023, 0.8073, 0.6436, 0.7137, 0.6436, 0.7137, 0.6023, 0.9582, 0.07092, 0.9582, 0.1433, 0.9188, 0.1433, 0.9188, 0.07092, 0.9582, 0.4254, 0.9582, 0.4568, 0.9187, 0.4568, 0.9187, 0.4254, 0.9582, 0.1746, 0.9582, 0.4254, 0.9187, 0.4254, 0.9188, 0.1746, 0.9582, 0.1433, 0.9582, 0.1746, 0.9188, 0.1746, 0.9188, 0.1433, 0.6739, 0.5769, 0.6739, 0.6182, 0.4489, 0.6182, 0.4489, 0.5769, 0.9582, 0.4568, 0.9582, 0.5558, 0.9187, 0.5558, 0.9187, 0.4568, 0.7601, 0.0928, 0.7601, 0.1177, 0.7209, 0.1177, 0.7209, 0.0928, 0.8003, 0.5159, 0.8003, 0.5489, 0.7776, 0.5489, 0.7776, 0.5159, 0.9187, 0.5803, 0.9187, 0.6023, 0.8941, 0.6023, 0.8941, 0.5803, 0.7601, 0.08824, 0.7601, 0.0928, 0.7209, 0.0928, 0.7209, 0.08824, 0.04091, 0.5272, 0.04091, 0.5187, 0.0286, 0.5187, 0.0286, 0.5392, 0.8118, 0.07092, 0.8118, 0.1433, 0.8074, 0.1433, 0.8073, 0.07092, 0.7862, 0.1746, 0.7862, 0.4254, 0.782, 0.4254, 0.782, 0.1746, 0.7862, 0.4254, 0.8119, 0.4568, 0.8074, 0.4568, 0.782, 0.4254, 0.8243, 0.4254, 0.837, 0.4568, 0.8325, 0.4568, 0.807, 0.4254, 0.837, 0.5558, 0.837, 0.5803, 0.8324, 0.5803, 0.8324, 0.5558, 0.7209, 0.08824, 0.7209, 0.0928, 0.6964, 0.0928, 0.6964, 0.08824, 0.8119, 0.4568, 0.8119, 0.5558, 0.8073, 0.5558, 0.8074, 0.4568, 0.6964, 0.2531, 0.7209, 0.2531, 0.7209, 0.4768, 0.6964, 0.4768, 0.9582, 0.5558, 0.9582, 0.5803, 0.9187, 0.5803, 0.9187, 0.5558, 0.837, 0.4568, 0.837, 0.5558, 0.8324, 0.5558, 0.8325, 0.4568, 0.9187, 0.4568, 0.9187, 0.5558, 0.8941, 0.5558, 0.8941, 0.4568, 0.7776, 0.5109, 0.7776, 0.5133, 0.7561, 0.5133, 0.7584, 0.5109, 0.7137, 0.5804, 0.7137, 0.6023, 0.6739, 0.5769, 0.6739, 0.5554, 0.8073, 0.5803, 0.8073, 0.6023, 0.7137, 0.6023, 0.7137, 0.5804, 0.8326, 0.1433, 0.807, 0.1746, 0.8028, 0.1746, 0.8284, 0.1433, 0.8324, 0.5558, 0.8324, 0.5803, 0.8283, 0.5763, 0.8283, 0.5558, 0.4489, 0.5352, 0.6739, 0.5352, 0.6739, 0.5393, 0.4489, 0.5392, 0.7862, 0.1746, 0.8118, 0.1433, 0.8159, 0.1433, 0.7903, 0.1746, 0.7862, 0.4254, 0.7862, 0.1746, 0.7903, 0.1746, 0.7903, 0.4254, 0.8325, 0.4568, 0.8324, 0.5558, 0.8283, 0.5558, 0.8284, 0.4568, 0.8119, 0.5603, 0.8119, 0.5558, 0.816, 0.5558, 0.816, 0.5643, 0.6739, 0.5554, 0.4489, 0.5553, 0.4489, 0.5513, 0.6739, 0.5513, 0.7137, 0.5603, 0.8073, 0.5603, 0.8073, 0.5643, 0.7137, 0.5643, 0.8119, 0.5558, 0.8119, 0.4568, 0.816, 0.4568, 0.816, 0.5558, 0.7776, 0.5109, 0.7776, 0.5037, 0.8003, 0.5037, 0.8003, 0.5109, 0.04097, 0.1062, 0.04098, 0.03381, 0.02853, 0.03381, 0.02849, 0.1062, 0.06657, 0.3883, 0.06658, 0.1375, 0.05409, 0.1375, 0.0541, 0.3883, 0.04092, 0.4197, 0.06657, 0.3883, 0.0541, 0.3883, 0.02853, 0.4197, 0.04091, 0.5187, 0.04092, 0.4197, 0.02853, 0.4197, 0.0286, 0.5187, 0.06658, 0.1375, 0.04097, 0.1062, 0.02849, 0.1062, 0.05409, 0.1375, 0.0286, 0.5392, 0.04959, 0.5392, 0.04959, 0.5272, 0.04091, 0.5272, 0.183, 0.5142, 0.408, 0.5142, 0.408, 0.5021, 0.183, 0.5021, 0.1433, 0.5392, 0.183, 0.5142, 0.183, 0.5021, 0.1433, 0.5272, 0.04959, 0.5392, 0.1433, 0.5392, 0.1433, 0.5272, 0.04959, 0.5272, 0.807, 0.1746, 0.807, 0.4254, 0.8028, 0.4254, 0.8028, 0.1746, 0.8324, 0.5803, 0.8073, 0.5803, 0.8073, 0.5763, 0.8283, 0.5763, 0.7137, 0.5804, 0.6739, 0.5554, 0.6739, 0.5513, 0.7137, 0.5763, 0.8118, 0.1433, 0.8118, 0.07092, 0.8159, 0.07092, 0.8159, 0.1433, 0.8119, 0.4568, 0.7862, 0.4254, 0.7903, 0.4254, 0.816, 0.4568, 0.6739, 0.5352, 0.7137, 0.5603, 0.7137, 0.5643, 0.6739, 0.5393, 0.7776, 0.5159, 0.7776, 0.5133, 0.8003, 0.5133, 0.8003, 0.5159, 0.8073, 0.5603, 0.8119, 0.5603, 0.816, 0.5643, 0.8073, 0.5643, 0.807, 0.4254, 0.8325, 0.4568, 0.8284, 0.4568, 0.8028, 0.4254, 0.8073, 0.5803, 0.7137, 0.5804, 0.7137, 0.5763, 0.8073, 0.5763, 0.8325, 0.07092, 0.8326, 0.1433, 0.8284, 0.1433, 0.8284, 0.07092, 0.8812, 0.1433, 0.8812, 0.07092, 0.8941, 0.07092, 0.8941, 0.1433, 0.8324, 0.6564, 0.8073, 0.6564, 0.8073, 0.6436, 0.8324, 0.6436, 0.8809, 0.5803, 0.881, 0.5558, 0.8941, 0.5558, 0.8941, 0.5803, 0.6739, 0.631, 0.4489, 0.631, 0.4489, 0.6182, 0.6739, 0.6182, 0.8811, 0.4568, 0.8811, 0.4254, 0.8941, 0.4254, 0.8941, 0.4568, 0.3331, 0.1288, 0.388, 0.1288, 0.388, 0.1328, 0.3331, 0.1328, 0.881, 0.5558, 0.8811, 0.4568, 0.8941, 0.4568, 0.8941, 0.5558, 0.8812, 0.1746, 0.8812, 0.1433, 0.8941, 0.1433, 0.8941, 0.1746, 0.8073, 0.6564, 0.7137, 0.6564, 0.7137, 0.6436, 0.8073, 0.6436, 0.7137, 0.6564, 0.6739, 0.631, 0.6739, 0.6182, 0.7137, 0.6436, 0.8941, 0.6023, 0.837, 0.6564, 0.837, 0.6436, 0.8808, 0.6023, 0.837, 0.6564, 0.8324, 0.6564, 0.8324, 0.6436, 0.837, 0.6436, 0.8808, 0.6023, 0.8809, 0.5803, 0.8941, 0.5803, 0.8941, 0.6023, 0.8812, 0.07092, 0.8812, 0.1433, 0.837, 0.1433, 0.837, 0.07092, 0.388, 0.1328, 0.388, 0.3459, 0.3331, 0.3459, 0.3331, 0.1328, 0.436, 0.1328, 0.436, 0.3459, 0.4086, 0.3459, 0.4086, 0.1328, 0.388, 0.3459, 0.388, 0.1328, 0.4086, 0.1328, 0.4086, 0.3459, 0.436, 0.3499, 0.4086, 0.3499, 0.4086, 0.3459, 0.436, 0.3459, 0.4086, 0.3499, 0.388, 0.3499, 0.388, 0.3459, 0.4086, 0.3459, 0.388, 0.3499, 0.3331, 0.3499, 0.3331, 0.3459, 0.388, 0.3459, 0.3279, 0.3459, 0.3279, 0.1328, 0.3331, 0.1328, 0.3331, 0.3459, 0.388, 0.1288, 0.4086, 0.1288, 0.4086, 0.1328, 0.388, 0.1328, 0.2157, 0.7541, 0.003925, 0.7541, 0.003925, 0.6822, 0.2157, 0.6822, 0.4237, 0.9246, 0.4237, 0.9964, 0.3691, 0.9964, 0.3691, 0.9246, 0.2157, 0.9246, 0.2157, 0.9964, 0.003925, 0.9964, 0.003925, 0.9246, 0.3761, 0.7541, 0.26, 0.7541, 0.26, 0.6822, 0.3761, 0.6822, 0.3691, 0.9964, 0.253, 0.9964, 0.253, 0.9246, 0.3691, 0.9246, 0.4237, 0.7659, 0.4956, 0.7659, 0.4956, 0.9246, 0.4237, 0.9246, 0.26, 0.7541, 0.2157, 0.7541, 0.2157, 0.6822, 0.26, 0.6822, 0.3691, 0.8168, 0.3691, 0.9246, 0.253, 0.9246, 0.253, 0.8168, 0.003925, 0.7929, 0.2157, 0.7929, 0.2157, 0.9246, 0.003925, 0.9246, 0.3691, 0.8168, 0.4237, 0.7659, 0.4237, 0.9246, 0.3691, 0.9246, 0.253, 0.9246, 0.253, 0.9964, 0.2157, 0.9964, 0.2157, 0.9246, 0.2157, 0.7929, 0.253, 0.8168, 0.253, 0.9246, 0.2157, 0.9246, 0.3761, 0.7541, 0.3761, 0.6822, 0.4507, 0.6822, 0.4507, 0.7541, 0.8324, 0.6023, 0.8073, 0.6023, 0.8073, 0.5803, 0.8324, 0.5803, 0.7776, 0.5013, 0.7776, 0.4987, 0.8003, 0.4987, 0.8003, 0.5013, 0.7776, 0.5013, 0.8003, 0.5013, 0.8003, 0.5037, 0.7776, 0.5037, 0.7561, 0.4987, 0.7708, 0.4828, 0.7776, 0.4828, 0.7776, 0.4987, 0.7561, 0.5013, 0.7776, 0.5013, 0.7776, 0.5037, 0.7584, 0.5037, 0.7561, 0.5013, 0.7561, 0.4987, 0.7776, 0.4987, 0.7776, 0.5013, 0.7561, 0.5159, 0.7561, 0.5133, 0.7776, 0.5133, 0.7776, 0.5159, 0.7584, 0.5109, 0.7584, 0.5037, 0.7776, 0.5037, 0.7776, 0.5109, 0.8003, 0.5109, 0.8003, 0.5133, 0.7776, 0.5133, 0.7776, 0.5109, 0.6244, 0.007948, 0.6244, 0.07883, 0.6006, 0.07883, 0.6006, 0.007948, 0.5646, 0.03009, 0.4987, 0.03009, 0.4987, 0.01541, 0.5646, 0.01541, 0.4601, 0.03009, 0.2948, 0.03009, 0.2948, 0.01541, 0.4601, 0.01541, 0.4987, 0.03009, 0.4601, 0.03009, 0.4601, 0.01541, 0.4987, 0.01541, 0.6244, 0.3953, 0.6244, 0.4886, 0.6006, 0.4886, 0.6006, 0.3953, 0.6244, 0.1142, 0.6244, 0.36, 0.6006, 0.36, 0.6006, 0.1142, 0.6244, 0.36, 0.6244, 0.3953, 0.6006, 0.3953, 0.6006, 0.36, 0.6244, 0.07883, 0.6244, 0.1142, 0.6006, 0.1142, 0.6006, 0.07883, 0.876, 0.2194, 0.876, 0.2268, 0.8634, 0.2268, 0.8634, 0.2194, 0.876, 0.2859, 0.876, 0.2933, 0.8634, 0.2933, 0.8634, 0.2859, 0.876, 0.2268, 0.876, 0.2859, 0.8634, 0.2859, 0.8634, 0.2268, 0.876, 0.2933, 0.876, 0.3167, 0.8634, 0.3167, 0.8634, 0.2933, 0.876, 0.3373, 0.876, 0.346, 0.8634, 0.346, 0.8634, 0.3373, 0.876, 0.346, 0.876, 0.3956, 0.8634, 0.3956, 0.8634, 0.346, 0.876, 0.3167, 0.876, 0.3373, 0.8634, 0.3373, 0.8634, 0.3167, 0.876, 0.2023, 0.876, 0.2194, 0.8634, 0.2194, 0.8634, 0.2023, 0.3001, 0.1162, 0.3001, 0.3487, 0.2511, 0.3487, 0.2511, 0.1162])
me_cube_001.materials.append(mat_airlockmaterial)
me_cube_001.use_remesh_fix_poles = True
me_cube_001.use_remesh_preserve_attributes = False
me_cube_001.update()
me_door_02 = bpy.data.meshes.new('Door_02')
me_door_02.from_pydata([(-1.5, -0.2, 3.02e-08), (-1.5, -0.2, -2.0), (-0.575, -0.2, 3.02e-08), (-1.5, -0.2, -1.373), (-1.5, -0.2, -0.6267), (-0.575, -0.2, -0.6267), (-1.5, 2.265e-07, 0.0), (-1.5, -7.55e-08, -2.0), (-0.4, -2.416e-07, -2.0), (0.4, -6.04e-08, 0.0), (-0.575, 8.682e-08, 0.0), (-1.5, 1.319e-07, -0.6267), (-1.5, 1.913e-08, -1.373), (0.4, -1.55e-07, -0.6267), (-0.4, -1.47e-07, -1.373), (0.2214, -0.2, 3.02e-08), (0.4, -0.175, 2.642e-08), (-0.4, -0.175, -2.0), (-0.575, -0.2, -2.0), (-0.4, -0.175, -1.373), (-0.575, -0.2, -1.37), (0.2213, -0.2, -0.6267), (0.4, -0.175, -0.6267), (-0.575, -2.152e-07, -2.0), (0.2214, -3.344e-08, 0.0), (0.3714, -5.609e-08, 0.0), (0.3713, -0.2, -0.6267), (0.3714, -0.2, 3.02e-08), (-0.425, -0.2, -2.0), (-0.425, -0.2, -1.37), (-0.425, -2.378e-07, -2.0), (0.3489, -0.175, 2.642e-08), (0.2439, -0.175, 2.642e-08), (0.2438, -0.175, -0.6267), (-0.4475, -0.175, -1.37), (-0.5525, -0.175, -1.37), (-0.5525, -0.175, -2.0), (0.3488, -0.175, -0.6267), (-0.4475, -0.175, -2.0), (0.3489, -5.269e-08, 0.0), (0.2439, -3.683e-08, 0.0), (-0.5525, -2.186e-07, -2.0), (-0.4475, -2.344e-07, -2.0), (-0.4, -0.01582, -1.607), (-0.4, -0.04505, -1.619), (-0.4, -0.06742, -1.642), (-0.4, -0.07953, -1.671), (-0.4, -0.07953, -1.702), (-0.4, -0.06742, -1.732), (-0.4, -0.04505, -1.754), (-0.4, -0.01582, -1.766), (-0.2255, -0.01133, -1.63), (-0.2484, -0.01582, -1.607), (-0.2322, -0.01451, -1.614), (-0.2255, -0.03227, -1.638), (-0.2484, -0.04505, -1.619), (-0.2322, -0.04131, -1.625), (-0.2255, -0.0483, -1.654), (-0.2484, -0.06742, -1.642), (-0.2322, -0.06182, -1.645), (-0.2255, -0.05697, -1.675), (-0.2484, -0.07953, -1.671), (-0.2322, -0.07292, -1.672), (-0.2255, -0.05697, -1.698), (-0.2484, -0.07953, -1.702), (-0.2322, -0.07292, -1.701), (-0.2255, -0.0483, -1.719), (-0.2484, -0.06742, -1.732), (-0.2322, -0.06182, -1.728), (-0.2255, -0.03227, -1.735), (-0.2484, -0.04505, -1.754), (-0.2322, -0.04131, -1.748), (-0.2255, -0.01133, -1.744), (-0.2484, -0.01582, -1.766), (-0.2322, -0.01451, -1.76), (-0.3276, -0.05346, -1.722), (-0.2817, -0.05346, -1.722), (-0.3276, -0.03572, -1.74), (-0.2817, -0.03572, -1.74), (-0.3276, -0.01254, -1.75), (-0.2817, -0.01254, -1.75), (-0.2817, -0.01582, -1.607), (-0.3276, -0.01582, -1.607), (-0.2817, -0.04505, -1.619), (-0.3276, -0.04505, -1.619), (-0.2817, -0.06742, -1.642), (-0.3276, -0.06742, -1.642), (-0.2817, -0.07953, -1.671), (-0.3276, -0.07953, -1.671), (-0.2817, -0.07953, -1.702), (-0.3276, -0.07953, -1.702), (-0.2817, -0.06742, -1.732), (-0.3276, -0.06742, -1.732), (-0.2817, -0.04505, -1.754), (-0.3276, -0.04505, -1.754), (-0.2817, -0.01582, -1.766), (-0.3276, -0.01582, -1.766), (-0.2817, -0.06306, -1.699), (-0.3276, -0.06306, -1.699), (-0.2817, -0.06306, -1.674), (-0.3276, -0.06306, -1.674), (-0.2817, -0.05346, -1.651), (-0.3276, -0.05346, -1.651), (-0.2817, -0.03572, -1.633), (-0.3276, -0.03572, -1.633), (-0.2817, -0.01254, -1.624), (-0.3276, -0.01254, -1.624), (-0.4, -2.249e-07, -1.766), (-0.2484, -2.478e-07, -1.766), (-0.2322, -2.493e-07, -1.76), (-0.2255, -2.488e-07, -1.744), (-0.2817, -2.422e-07, -1.75), (-0.3276, -2.343e-07, -1.75), (-0.3276, -2.359e-07, -1.766), (-0.2817, -2.428e-07, -1.766), (-0.4, -2.009e-07, -1.607), (-0.2484, -2.238e-07, -1.607), (-0.2322, -2.263e-07, -1.614), (-0.2255, -2.297e-07, -1.63), (-0.2817, -2.222e-07, -1.624), (-0.3276, -2.162e-07, -1.624), (-0.3276, -2.118e-07, -1.607), (-0.2817, -2.188e-07, -1.607)], [], [(12, 7, 1, 3), (10, 6, 0, 2), (8, 14, 19, 17), (16, 22, 13, 9), (30, 8, 17, 28), (24, 10, 2, 15), (0, 4, 5, 2), (6, 11, 4, 0), (11, 12, 3, 4), (22, 19, 14, 13), (3, 1, 18, 20), (5, 20, 21), (4, 3, 20, 5), (29, 26, 37, 34), (26, 27, 31, 37), (15, 21, 33, 32), (2, 5, 21, 15), (7, 23, 18, 1), (31, 32, 40, 39), (9, 25, 27, 16), (19, 22, 26, 29), (17, 19, 29, 28), (22, 16, 27, 26), (36, 38, 42, 41), (37, 31, 32, 33), (38, 34, 35, 36), (34, 37, 33, 35), (32, 40, 24, 15), (39, 31, 27, 25), (28, 29, 34, 38), (21, 20, 35, 33), (20, 18, 36, 35), (18, 23, 41, 36), (30, 28, 38, 42), (115, 43, 82, 121), (43, 44, 84, 82), (44, 45, 86, 84), (45, 46, 88, 86), (46, 47, 90, 88), (47, 48, 92, 90), (48, 49, 94, 92), (49, 50, 96, 94), (116, 52, 53, 117), (117, 53, 51, 118), (52, 55, 56, 53), (53, 56, 54, 51), (55, 58, 59, 56), (56, 59, 57, 54), (58, 61, 62, 59), (59, 62, 60, 57), (61, 64, 65, 62), (62, 65, 63, 60), (64, 67, 68, 65), (65, 68, 66, 63), (67, 70, 71, 68), (68, 71, 69, 66), (70, 73, 74, 71), (71, 74, 72, 69), (110, 118, 51, 54, 57, 60, 63, 66, 69, 72), (114, 108, 73, 95), (95, 73, 70, 93), (93, 70, 67, 91), (91, 67, 64, 89), (89, 64, 61, 87), (87, 61, 58, 85), (85, 58, 55, 83), (83, 55, 52, 81), (114, 95, 80, 111), (89, 87, 99, 97), (88, 90, 98, 100), (121, 82, 106, 120), (91, 89, 97, 76), (90, 92, 75, 98), (83, 81, 105, 103), (93, 91, 76, 78), (82, 84, 104, 106), (94, 77, 75, 92), (77, 79, 80, 78), (75, 77, 78, 76), (98, 75, 76, 97), (100, 98, 97, 99), (102, 100, 99, 101), (104, 102, 101, 103), (106, 104, 103, 105), (120, 106, 105, 119), (86, 88, 100, 102), (87, 85, 101, 99), (94, 96, 79, 77), (95, 93, 78, 80), (84, 86, 102, 104), (85, 83, 103, 101), (96, 113, 112, 79), (79, 112, 111, 80), (74, 109, 110, 72), (73, 108, 109, 74), (50, 107, 113, 96), (81, 122, 119, 105), (81, 52, 116, 122)])
me_door_02.polygons.foreach_set('use_smooth', [True] * 98)
_k = set([(0, 2), (0, 4), (0, 6), (1, 3), (1, 7), (1, 18), (2, 15), (3, 4), (8, 17), (9, 16), (15, 21), (15, 32), (16, 22), (16, 27), (17, 19), (17, 28), (18, 20), (18, 23), (18, 36), (19, 22), (20, 21), (26, 27), (26, 29), (27, 31), (28, 29), (28, 30), (28, 38), (31, 32), (31, 37), (32, 33), (33, 35), (34, 37), (34, 38), (35, 36), (36, 38), (36, 41), (38, 42), (75, 77), (75, 98), (76, 78), (76, 97), (77, 79), (78, 80), (79, 112), (80, 111), (81, 83), (81, 122), (82, 84), (82, 121), (83, 85), (84, 86), (85, 87), (86, 88), (87, 89), (88, 90), (89, 91), (90, 92), (91, 93), (92, 94), (93, 95), (94, 96), (95, 114), (96, 113), (97, 99), (98, 100), (99, 101), (100, 102), (101, 103), (102, 104), (103, 105), (104, 106), (105, 119), (106, 120)])
me_door_02.attributes.new('sharp_edge', 'BOOLEAN', 'EDGE').data.foreach_set('value', [ (min(e.vertices), max(e.vertices)) in _k for e in me_door_02.edges])
_uv = me_door_02.uv_layers.new(name='UVMap')
_uv.uv.foreach_set('vector', [0.9853, 0.8947, 0.9853, 0.9905, 0.9853, 0.9905, 0.9853, 0.8947, 0.8438, 0.6846, 0.9853, 0.6846, 0.9853, 0.6846, 0.8438, 0.6846, 0.5357, 0.9867, 0.5357, 0.9065, 0.5581, 0.9065, 0.5581, 0.9867, 0.5581, 0.6862, 0.5581, 0.7664, 0.5357, 0.7664, 0.5357, 0.6862, 0.8209, 0.9905, 0.817, 0.9905, 0.817, 0.9905, 0.8209, 0.9905, 0.722, 0.6846, 0.8438, 0.6846, 0.8438, 0.6846, 0.722, 0.6846, 0.9853, 0.6846, 0.9853, 0.7805, 0.8438, 0.7805, 0.8438, 0.6846, 0.9853, 0.6846, 0.9853, 0.7805, 0.9853, 0.7805, 0.9853, 0.6846, 0.9853, 0.7805, 0.9853, 0.8947, 0.9853, 0.8947, 0.9853, 0.7805, 0.5581, 0.7664, 0.5581, 0.9065, 0.5357, 0.9065, 0.5357, 0.7664, 0.9853, 0.8947, 0.9853, 0.9905, 0.8438, 0.9905, 0.8438, 0.8941, 0.8438, 0.7805, 0.8438, 0.8941, 0.722, 0.7805, 0.9853, 0.7805, 0.9853, 0.8947, 0.8438, 0.8941, 0.8438, 0.7805, 0.8209, 0.8941, 0.699, 0.7805, 0.7025, 0.7805, 0.8243, 0.8941, 0.699, 0.7805, 0.699, 0.6846, 0.7025, 0.6846, 0.7025, 0.7805, 0.722, 0.6846, 0.722, 0.7805, 0.7185, 0.7805, 0.7185, 0.6846, 0.8438, 0.6846, 0.8438, 0.7805, 0.722, 0.7805, 0.722, 0.6846, 0.9853, 0.9905, 0.8438, 0.9905, 0.8438, 0.9905, 0.9853, 0.9905, 0.7025, 0.6846, 0.7185, 0.6846, 0.7185, 0.6846, 0.7025, 0.6846, 0.6947, 0.6846, 0.699, 0.6846, 0.699, 0.6846, 0.6947, 0.6846, 0.817, 0.8947, 0.6947, 0.7805, 0.699, 0.7805, 0.8209, 0.8941, 0.817, 0.9905, 0.817, 0.8947, 0.8209, 0.8941, 0.8209, 0.9905, 0.6947, 0.7805, 0.6947, 0.6846, 0.699, 0.6846, 0.699, 0.7805, 0.8404, 0.9905, 0.8243, 0.9905, 0.8243, 0.9905, 0.8404, 0.9905, 0.5659, 0.7805, 0.5659, 0.6846, 0.582, 0.6846, 0.582, 0.7805, 0.6877, 0.9905, 0.6877, 0.8941, 0.7038, 0.8941, 0.7038, 0.9905, 0.6877, 0.8941, 0.5659, 0.7805, 0.582, 0.7805, 0.7038, 0.8941, 0.7185, 0.6846, 0.7185, 0.6846, 0.722, 0.6846, 0.722, 0.6846, 0.7025, 0.6846, 0.7025, 0.6846, 0.699, 0.6846, 0.699, 0.6846, 0.8209, 0.9905, 0.8209, 0.8941, 0.8243, 0.8941, 0.8243, 0.9905, 0.722, 0.7805, 0.8438, 0.8941, 0.8404, 0.8941, 0.7185, 0.7805, 0.8438, 0.8941, 0.8438, 0.9905, 0.8404, 0.9905, 0.8404, 0.8941, 0.8438, 0.9905, 0.8438, 0.9905, 0.8404, 0.9905, 0.8404, 0.9905, 0.8209, 0.9905, 0.8209, 0.9905, 0.8243, 0.9905, 0.8243, 0.9905, 0.6542, 0.7699, 0.6516, 0.7699, 0.6516, 0.7522, 0.6542, 0.7522, 0.6516, 0.7699, 0.6462, 0.7699, 0.6462, 0.7522, 0.6516, 0.7522, 0.6462, 0.7699, 0.6409, 0.7699, 0.6409, 0.7522, 0.6462, 0.7522, 0.6409, 0.7699, 0.6356, 0.7699, 0.6356, 0.7522, 0.6409, 0.7522, 0.6356, 0.7699, 0.6302, 0.7699, 0.6302, 0.7522, 0.6356, 0.7522, 0.6302, 0.7699, 0.6249, 0.7699, 0.6249, 0.7522, 0.6302, 0.7522, 0.6249, 0.7699, 0.6196, 0.7699, 0.6196, 0.7522, 0.6249, 0.7522, 0.6196, 0.7699, 0.6143, 0.7699, 0.6143, 0.7522, 0.6196, 0.7522, 0.6542, 0.7328, 0.6516, 0.7328, 0.6517, 0.7273, 0.6542, 0.7273, 0.6743, 0.7059, 0.6743, 0.7021, 0.6686, 0.7031, 0.6686, 0.7059, 0.6516, 0.7328, 0.6462, 0.7328, 0.6463, 0.7273, 0.6514, 0.7273, 0.6742, 0.7018, 0.6713, 0.6947, 0.6664, 0.6978, 0.6686, 0.7031, 0.6462, 0.7328, 0.6409, 0.7328, 0.641, 0.7273, 0.6461, 0.7273, 0.6711, 0.6944, 0.6657, 0.689, 0.6624, 0.6938, 0.6664, 0.6978, 0.6409, 0.7328, 0.6356, 0.7328, 0.6357, 0.7273, 0.6408, 0.7273, 0.6654, 0.6889, 0.6584, 0.6859, 0.6571, 0.6916, 0.6624, 0.6938, 0.6356, 0.7328, 0.6302, 0.7328, 0.6304, 0.7273, 0.6355, 0.7273, 0.658, 0.6859, 0.6504, 0.6859, 0.6514, 0.6916, 0.6571, 0.6916, 0.6302, 0.7328, 0.6249, 0.7328, 0.625, 0.7273, 0.6301, 0.7273, 0.6501, 0.6859, 0.643, 0.6889, 0.6461, 0.6938, 0.6514, 0.6916, 0.6249, 0.7328, 0.6196, 0.7328, 0.6197, 0.7273, 0.6248, 0.7273, 0.6427, 0.689, 0.6373, 0.6944, 0.642, 0.6978, 0.6461, 0.6938, 0.6196, 0.7328, 0.6143, 0.7328, 0.6144, 0.7273, 0.6195, 0.7273, 0.6371, 0.6947, 0.6342, 0.7018, 0.6398, 0.7031, 0.642, 0.6978, 0.6398, 0.7059, 0.6686, 0.7059, 0.6686, 0.7031, 0.6664, 0.6978, 0.6624, 0.6938, 0.6571, 0.6916, 0.6514, 0.6916, 0.6461, 0.6938, 0.642, 0.6978, 0.6398, 0.7031, 0.6116, 0.741, 0.6116, 0.7328, 0.6143, 0.7328, 0.6143, 0.741, 0.6143, 0.741, 0.6143, 0.7328, 0.6196, 0.7328, 0.6196, 0.741, 0.6196, 0.741, 0.6196, 0.7328, 0.6249, 0.7328, 0.6249, 0.741, 0.6249, 0.741, 0.6249, 0.7328, 0.6302, 0.7328, 0.6302, 0.741, 0.6302, 0.741, 0.6302, 0.7328, 0.6356, 0.7328, 0.6356, 0.741, 0.6356, 0.741, 0.6356, 0.7328, 0.6409, 0.7328, 0.6409, 0.741, 0.6409, 0.741, 0.6409, 0.7328, 0.6462, 0.7328, 0.6462, 0.741, 0.6462, 0.741, 0.6462, 0.7328, 0.6516, 0.7328, 0.6516, 0.741, 0.6116, 0.741, 0.6143, 0.741, 0.6143, 0.741, 0.6116, 0.741, 0.6302, 0.741, 0.6356, 0.741, 0.6356, 0.741, 0.6302, 0.741, 0.6356, 0.7522, 0.6302, 0.7522, 0.6302, 0.7522, 0.6356, 0.7522, 0.6542, 0.7522, 0.6516, 0.7522, 0.6516, 0.7522, 0.6542, 0.7522, 0.6249, 0.741, 0.6302, 0.741, 0.6302, 0.741, 0.6249, 0.741, 0.6302, 0.7522, 0.6249, 0.7522, 0.6249, 0.7522, 0.6302, 0.7522, 0.6462, 0.741, 0.6516, 0.741, 0.6516, 0.741, 0.6462, 0.741, 0.6196, 0.741, 0.6249, 0.741, 0.6249, 0.741, 0.6196, 0.741, 0.6516, 0.7522, 0.6462, 0.7522, 0.6462, 0.7522, 0.6516, 0.7522, 0.6196, 0.7522, 0.6196, 0.7522, 0.6249, 0.7522, 0.6249, 0.7522, 0.6196, 0.7522, 0.6143, 0.7522, 0.6143, 0.741, 0.6196, 0.741, 0.6249, 0.7522, 0.6196, 0.7522, 0.6196, 0.741, 0.6249, 0.741, 0.6302, 0.7522, 0.6249, 0.7522, 0.6249, 0.741, 0.6302, 0.741, 0.6356, 0.7522, 0.6302, 0.7522, 0.6302, 0.741, 0.6356, 0.741, 0.6409, 0.7522, 0.6356, 0.7522, 0.6356, 0.741, 0.6409, 0.741, 0.6462, 0.7522, 0.6409, 0.7522, 0.6409, 0.741, 0.6462, 0.741, 0.6516, 0.7522, 0.6462, 0.7522, 0.6462, 0.741, 0.6516, 0.741, 0.6542, 0.7522, 0.6516, 0.7522, 0.6516, 0.741, 0.6542, 0.741, 0.6409, 0.7522, 0.6356, 0.7522, 0.6356, 0.7522, 0.6409, 0.7522, 0.6356, 0.741, 0.6409, 0.741, 0.6409, 0.741, 0.6356, 0.741, 0.6196, 0.7522, 0.6143, 0.7522, 0.6143, 0.7522, 0.6196, 0.7522, 0.6143, 0.741, 0.6196, 0.741, 0.6196, 0.741, 0.6143, 0.741, 0.6462, 0.7522, 0.6409, 0.7522, 0.6409, 0.7522, 0.6462, 0.7522, 0.6409, 0.741, 0.6462, 0.741, 0.6462, 0.741, 0.6409, 0.741, 0.6143, 0.7522, 0.6116, 0.7522, 0.6116, 0.7522, 0.6143, 0.7522, 0.6143, 0.7522, 0.6116, 0.7522, 0.6116, 0.741, 0.6143, 0.741, 0.6341, 0.7021, 0.6341, 0.7059, 0.6398, 0.7059, 0.6398, 0.7031, 0.6143, 0.7328, 0.6116, 0.7328, 0.6116, 0.7273, 0.6142, 0.7273, 0.6143, 0.7699, 0.6116, 0.7699, 0.6116, 0.7522, 0.6143, 0.7522, 0.6516, 0.741, 0.6542, 0.741, 0.6542, 0.741, 0.6516, 0.741, 0.6516, 0.741, 0.6516, 0.7328, 0.6542, 0.7328, 0.6542, 0.741])
me_door_02.materials.append(mat_airlockmaterial)
me_door_02.use_remesh_fix_poles = True
me_door_02.use_remesh_preserve_attributes = False
me_door_02.update()

# ---- objects
ob_door_01 = bpy.data.objects.new('Door_01', me_door_01)
ob_airlockframe = bpy.data.objects.new('AirLockFrame', me_cube_001)
ob_door_02 = bpy.data.objects.new('Door_02', me_door_02)

# ---- transforms, parenting, visibility, modifiers, constraints
ob_door_01.location = (0.0, 0.0, 0.0)
_m = ob_door_01.modifiers.new('Mirror', 'MIRROR')
_m.use_axis = (False, True, False)
_m = ob_door_01.modifiers.new('Auto Smooth', 'NODES')
_m.node_group = ng_auto_smooth
_gi = [s.identifier for s in ng_auto_smooth.interface.items_tree if s.item_type == 'SOCKET' and s.in_out == 'INPUT']
_m[_gi[1]] = 3.142  # Angle
ob_airlockframe.location = (0.0, 0.0, 0.0)
_m = ob_airlockframe.modifiers.new('Mirror', 'MIRROR')
_m.use_axis = (True, True, False)
_m.use_clip = True
_m = ob_airlockframe.modifiers.new('Auto Smooth', 'NODES')
_m.node_group = ng_auto_smooth
_gi = [s.identifier for s in ng_auto_smooth.interface.items_tree if s.item_type == 'SOCKET' and s.in_out == 'INPUT']
_m[_gi[1]] = 3.142  # Angle
ob_door_02.location = (0.0, 0.0, 2.0)
_m = ob_door_02.modifiers.new('Mirror', 'MIRROR')
_m.use_axis = (False, True, False)
_m = ob_door_02.modifiers.new('Auto Smooth', 'NODES')
_m.node_group = ng_auto_smooth
_gi = [s.identifier for s in ng_auto_smooth.interface.items_tree if s.item_type == 'SOCKET' and s.in_out == 'INPUT']
_m[_gi[1]] = 3.142  # Angle

# ---- collection membership
col_collection.objects.link(ob_door_01)
col_collection.objects.link(ob_airlockframe)
col_collection.objects.link(ob_door_02)

# ---- scene / render settings (as saved in the file)
scene.frame_start = 1; scene.frame_end = 100; scene.frame_set(1)
scene.render.engine = 'BLENDER_EEVEE_NEXT'
scene.render.fps = 60
scene.cycles.use_denoising = False
scene.cycles.samples = 128
scene.cycles.sampling_pattern = 'TABULATED_SOBOL'
scene.cycles.use_adaptive_sampling = False
scene.cycles.use_light_tree = False
scene.view_settings.view_transform = 'Filmic'
bpy.context.view_layer.update()

# ---- added for rendering (the .blend has no active camera and no usable light): camera, sun
cam_auto = bpy.data.cameras.new('AutoCamera')
cam_auto.lens = 50.0
cam_auto.sensor_width = 36.0
cam_auto.clip_end = 1000.0
ob_auto_camera = bpy.data.objects.new('AutoCamera', cam_auto)
scene.collection.objects.link(ob_auto_camera)
ob_auto_camera.location = (4.21437, -5.05725, 4.7465)
ob_auto_camera.rotation_euler = (1.09748, -7.21219e-08, 0.694738)
scene.camera = ob_auto_camera
light_auto_sun = bpy.data.lights.new('AutoSun', 'SUN')
light_auto_sun.energy = 3.0
light_auto_sun.angle = 0.0523599
ob_auto_sun = bpy.data.objects.new('AutoSun', light_auto_sun)
scene.collection.objects.link(ob_auto_sun)
ob_auto_sun.rotation_euler = (0.872665, 0.174533, 0.523599)
bpy.context.view_layer.update()
